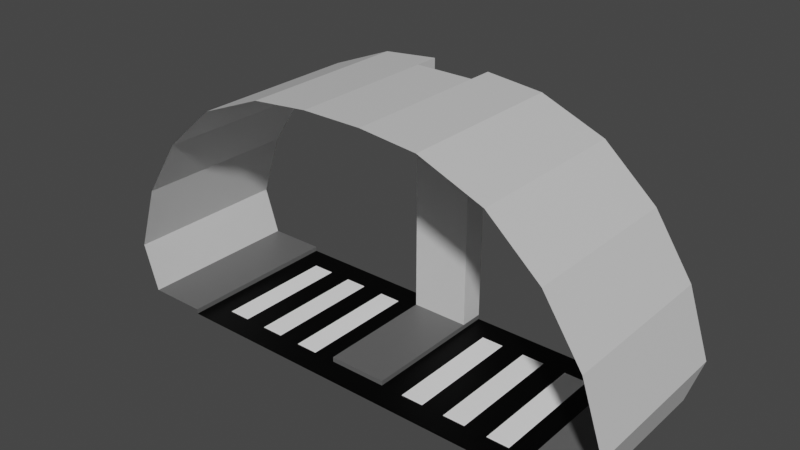 # Source: tunnel_junction.blend  (saved by Blender 2.93.20; exported with 4.5.12 LTS)
import bpy
from mathutils import Matrix  # noqa: F401  (used for matrix-valued properties, if any)

bpy.ops.wm.read_factory_settings(use_empty=True)
scene = bpy.context.scene
scene.name = 'Scene'

# ---- collections
col_collection = bpy.data.collections.new('Collection'); scene.collection.children.link(col_collection)

# ---- images (referenced by path relative to the original .blend; pixels are not part of the script)
import os
ASSET_DIR = os.environ.get("B2B_ASSET_DIR", "")  # directory of the original .blend (textures are referenced by path, not embedded)
HERE = os.path.dirname(os.path.abspath(__file__))  # packed textures are extracted next to this script under _unpacked/

def load_image(name, relpath, width, height, colorspace="sRGB"):
    """Load a texture the original file referenced (path relative to the .blend, or extracted next to this script)."""
    p = next((c for c in (os.path.join(HERE, relpath), os.path.join(ASSET_DIR, relpath)) if relpath and os.path.exists(c)), "")
    if p:
        img = bpy.data.images.load(p, check_existing=True)
        img.name = name
    else:  # same state as the original file: an image datablock whose file is absent (Cycles renders it pink)
        img = bpy.data.images.new(name, width, height)
        img.source = "FILE"
        img.filepath = "//" + (relpath or name)
    img.colorspace_settings.name = colorspace
    return img
img_tunnel_junction = load_image('tunnel_junction', 'tunnel_junction.png', 1024, 1024, 'sRGB')

# ---- materials (node trees are filled in below, after node groups)
mat_material_001 = bpy.data.materials.new('Material.001')
mat_material_002 = bpy.data.materials.new('Material.002')
mat_material_003 = bpy.data.materials.new('Material.003')
mat_material = bpy.data.materials.new('Material')

# ---- material node trees
mat_material_001.use_nodes = True; mat_material_001.node_tree.nodes.clear()
_N = mat_material_001.node_tree.nodes; _L = mat_material_001.node_tree.links
n0 = _N.new('ShaderNodeOutputMaterial'); n0.name = 'Material Output'; n0.location = (300, 300)
n1 = _N.new('ShaderNodeBsdfPrincipled'); n1.name = 'Principled BSDF'; n1.location = (10, 300)
n1.distribution = 'GGX'
n1.subsurface_method = 'BURLEY'
n1.inputs[0].default_value = (1.0, 1.0, 1.0, 1.0)
n1.inputs[3].default_value = 1.45
n1.inputs[27].default_value = (0.0, 0.0, 0.0, 1.0)
n1.inputs[28].default_value = 1.0
n2 = _N.new('ShaderNodeTexImage'); n2.name = 'Image Texture'; n2.location = (-4, 597)
n2.image = img_tunnel_junction
_L.new(n1.outputs[0], n0.inputs[0])
n0.is_active_output = True
mat_material_002.use_nodes = True; mat_material_002.node_tree.nodes.clear()
_N = mat_material_002.node_tree.nodes; _L = mat_material_002.node_tree.links
n0 = _N.new('ShaderNodeOutputMaterial'); n0.name = 'Material Output'; n0.location = (300, 300)
n1 = _N.new('ShaderNodeBsdfPrincipled'); n1.name = 'Principled BSDF'; n1.location = (10, 300)
n1.distribution = 'GGX'
n1.subsurface_method = 'BURLEY'
n1.inputs[0].default_value = (0.0, 0.0, 0.0, 1.0)
n1.inputs[3].default_value = 1.45
n1.inputs[13].default_value = 0.1261
n1.inputs[27].default_value = (0.0, 0.0, 0.0, 1.0)
n1.inputs[28].default_value = 1.0
n2 = _N.new('ShaderNodeTexImage'); n2.name = 'Image Texture'; n2.location = (24, 586)
n2.image = img_tunnel_junction
_L.new(n1.outputs[0], n0.inputs[0])
n0.is_active_output = True
mat_material_003.use_nodes = True; mat_material_003.node_tree.nodes.clear()
_N = mat_material_003.node_tree.nodes; _L = mat_material_003.node_tree.links
n0 = _N.new('ShaderNodeOutputMaterial'); n0.name = 'Material Output'; n0.location = (300, 300)
n1 = _N.new('ShaderNodeBsdfPrincipled'); n1.name = 'Principled BSDF'; n1.location = (10, 300)
n1.distribution = 'GGX'
n1.subsurface_method = 'BURLEY'
n1.inputs[0].default_value = (0.1193, 0.1193, 0.1193, 1.0)
n1.inputs[3].default_value = 1.45
n1.inputs[27].default_value = (0.0, 0.0, 0.0, 1.0)
n1.inputs[28].default_value = 1.0
n2 = _N.new('ShaderNodeTexImage'); n2.name = 'Image Texture'; n2.location = (6, 582)
n2.image = img_tunnel_junction
_L.new(n1.outputs[0], n0.inputs[0])
n0.is_active_output = True
mat_material.use_nodes = True; mat_material.node_tree.nodes.clear()
_N = mat_material.node_tree.nodes; _L = mat_material.node_tree.links
n0 = _N.new('ShaderNodeOutputMaterial'); n0.name = 'Material Output'; n0.location = (300, 300)
n1 = _N.new('ShaderNodeBsdfPrincipled'); n1.name = 'Principled BSDF'; n1.location = (10, 300)
n1.distribution = 'GGX'
n1.subsurface_method = 'BURLEY'
n1.inputs[0].default_value = (0.6514, 0.6514, 0.6514, 1.0)
n1.inputs[3].default_value = 1.45
n1.inputs[27].default_value = (0.0, 0.0, 0.0, 1.0)
n1.inputs[28].default_value = 1.0
n2 = _N.new('ShaderNodeTexImage'); n2.name = 'Image Texture'; n2.location = (6, 582)
n2.image = img_tunnel_junction
_L.new(n1.outputs[0], n0.inputs[0])
n0.is_active_output = True

# ---- world
world_world = bpy.data.worlds.new('World'); scene.world = world_world
world_world.use_nodes = True; world_world.node_tree.nodes.clear()
_N = world_world.node_tree.nodes; _L = world_world.node_tree.links
n0 = _N.new('ShaderNodeOutputWorld'); n0.name = 'World Output'; n0.location = (300, 300)
n1 = _N.new('ShaderNodeBackground'); n1.name = 'Background'; n1.location = (10, 300)
n1.inputs[0].default_value = (0.05088, 0.05088, 0.05088, 1.0)
_L.new(n1.outputs[0], n0.inputs[0])
n0.is_active_output = True
world_world.color = (0.05088, 0.05088, 0.05088)
world_world.use_sun_shadow = False
world_world.sun_shadow_jitter_overblur = 0.0

# ---- meshes
me_plane = bpy.data.meshes.new('Plane')
me_plane.from_pydata([(-5.444, 3.0, 1.066), (-5.132, 3.5, 0.1), (-3.912, -1.192e-07, -1.863e-09), (-3.912, -1.192e-07, 0.1), (-5.132, -1.192e-07, 0.1), (-5.444, 0.5, 1.066), (-3.912, 0.5, -1.863e-09), (-3.912, 0.5, 0.1), (-5.132, 0.5, 0.1), (-5.444, -3.072e-07, 1.066), (-3.912, 3.5, 0.1), (-3.912, 3.5, -1.863e-09), (-3.912, 3.0, -1.863e-09), (-3.912, 3.0, 0.1), (-0.6096, 3.5, 5.247), (-0.6096, -9.075e-07, 5.247), (-5.132, 3.0, 0.1), (-5.444, 3.5, 1.066), (-0.6096, 0.5, -1.863e-09), (-0.6096, 0.5, 0.1), (-0.6096, 0.5, 5.247), (-0.6096, 3.0, 5.247), (-0.6096, 3.5, -1.863e-09), (-0.6096, 3.5, 0.1), (-1.779, 3.0, 5.13), (-1.779, 0.5, 5.13), (-0.6096, 3.0, 0.1), (-0.6096, 3.0, -1.863e-09), (-1.779, -8.69e-07, 5.13), (-1.779, 3.5, 5.13), (-3.096, 3.5, 4.603), (-3.096, -7.824e-07, 4.603), (-3.096, 0.5, 4.603), (-3.096, 3.0, 4.603), (-4.181, 3.0, 3.645), (-4.181, 0.5, 3.645), (-4.181, -6.537e-07, 3.645), (-4.181, 3.5, 3.645), (-4.982, 3.5, 2.438), (-4.982, -4.916e-07, 2.438), (-4.982, 0.5, 2.438), (-4.982, 3.0, 2.438), (-3.441, 0.5, -1.863e-09), (-2.969, 0.5, -1.863e-09), (-2.497, 0.5, -1.863e-09), (-2.025, 0.5, -1.863e-09), (-1.553, 0.5, -1.863e-09), (-1.081, 0.5, -1.863e-09), (-1.081, 3.0, -1.863e-09), (-1.553, 3.0, -1.863e-09), (-2.025, 3.0, -1.863e-09), (-2.497, 3.0, -1.863e-09), (-2.969, 3.0, -1.863e-09), (-3.441, 3.0, -1.863e-09), (5.444, 3.0, 1.066), (5.132, 3.5, 0.1), (3.912, -1.192e-07, -1.863e-09), (3.912, -1.192e-07, 0.1), (5.132, -1.192e-07, 0.1), (5.444, 0.5, 1.066), (3.912, 0.5, -1.863e-09), (3.912, 0.5, 0.1), (5.132, 0.5, 0.1), (5.444, -3.072e-07, 1.066), (3.912, 3.5, 0.1), (3.912, 3.5, -1.863e-09), (3.912, 3.0, -1.863e-09), (3.912, 3.0, 0.1), (0.6096, 3.5, 5.247), (0.6096, -9.075e-07, 5.247), (5.132, 3.0, 0.1), (5.444, 3.5, 1.066), (0.0, -1.192e-07, -1.863e-09), (0.6096, 0.5, -1.863e-09), (0.6096, 0.5, 0.1), (0.6096, 0.5, 5.247), (0.6096, 3.0, 5.247), (0.6096, 3.5, -1.863e-09), (0.6096, 3.5, 0.1), (1.779, 3.0, 5.13), (1.779, 0.5, 5.13), (0.6096, 3.0, 0.1), (0.6096, 3.0, -1.863e-09), (1.779, -8.69e-07, 5.13), (1.779, 3.5, 5.13), (3.096, 3.5, 4.603), (3.096, -7.824e-07, 4.603), (3.096, 0.5, 4.603), (3.096, 3.0, 4.603), (4.181, 3.0, 3.645), (4.181, 0.5, 3.645), (4.181, -6.537e-07, 3.645), (4.181, 3.5, 3.645), (4.982, 3.5, 2.438), (4.982, -4.916e-07, 2.438), (4.982, 0.5, 2.438), (4.982, 3.0, 2.438), (3.441, 0.5, -1.863e-09), (2.969, 0.5, -1.863e-09), (2.497, 0.5, -1.863e-09), (2.025, 0.5, -1.863e-09), (1.553, 0.5, -1.863e-09), (1.081, 0.5, -1.863e-09), (1.081, 3.0, -1.863e-09), (1.553, 3.0, -1.863e-09), (2.025, 3.0, -1.863e-09), (2.497, 3.0, -1.863e-09), (2.969, 3.0, -1.863e-09), (3.441, 3.0, -1.863e-09), (0.0, -9.075e-07, 5.247)], [], [(6, 7, 3, 2), (7, 8, 4, 3), (16, 1, 17, 0), (28, 25, 20, 15), (33, 30, 29, 24), (13, 12, 11, 10), (4, 8, 5, 9), (25, 24, 21, 20), (16, 13, 10, 1), (8, 7, 13, 16), (8, 16, 0, 5), (7, 6, 12, 13), (27, 26, 23, 22), (34, 37, 30, 33), (39, 40, 35, 36), (35, 34, 33, 32), (32, 33, 24, 25), (18, 19, 26, 27), (31, 32, 25, 28), (47, 18, 27, 48), (36, 35, 32, 31), (24, 29, 14, 21), (9, 5, 40, 39), (0, 17, 38, 41), (5, 0, 41, 40), (40, 41, 34, 35), (41, 38, 37, 34), (6, 42, 53, 12), (42, 43, 52, 53), (43, 44, 51, 52), (44, 45, 50, 51), (45, 46, 49, 50), (46, 47, 48, 49), (27, 22, 11, 12, 53, 52, 51, 50, 49, 48), (60, 56, 57, 61), (61, 57, 58, 62), (70, 54, 71, 55), (83, 69, 75, 80), (88, 79, 84, 85), (67, 64, 65, 66), (58, 63, 59, 62), (80, 75, 76, 79), (70, 55, 64, 67), (62, 70, 67, 61), (62, 59, 54, 70), (61, 67, 66, 60), (82, 77, 78, 81), (89, 88, 85, 92), (94, 91, 90, 95), (90, 87, 88, 89), (87, 80, 79, 88), (73, 82, 81, 74), (86, 83, 80, 87), (102, 103, 82, 73), (91, 86, 87, 90), (79, 76, 68, 84), (63, 94, 95, 59), (54, 96, 93, 71), (59, 95, 96, 54), (95, 90, 89, 96), (96, 89, 92, 93), (60, 66, 108, 97), (97, 108, 107, 98), (98, 107, 106, 99), (99, 106, 105, 100), (100, 105, 104, 101), (101, 104, 103, 102), (82, 103, 104, 105, 106, 107, 108, 66, 65, 77), (14, 23, 26, 21), (21, 76, 75, 20), (20, 75, 69, 109, 15), (68, 76, 81, 78), (26, 81, 76, 21), (26, 19, 74, 81), (19, 18, 73, 74), (6, 2, 72, 56, 60, 97, 98, 99, 100, 101, 102, 73, 18, 47, 46, 45, 44, 43, 42)])
me_plane.polygons.foreach_set('material_index', [2, 2, 3, 3, 3, 2, 3, 3, 2, 2, 3, 2, 2, 3, 3, 3, 3, 2, 3, 1, 3, 3, 3, 3, 3, 3, 3, 1, 0, 1, 0, 1, 0, 1, 2, 2, 3, 3, 3, 2, 3, 3, 2, 2, 3, 2, 2, 3, 3, 3, 3, 2, 3, 1, 3, 3, 3, 3, 3, 3, 3, 1, 0, 1, 0, 1, 0, 1, 3, 3, 3, 3, 3, 2, 2, 1])
_uv = me_plane.uv_layers.new(name='UVMap')
_uv.uv.foreach_set('vector', [0.9696, 0.8245, 0.9422, 0.8245, 0.9422, 0.8814, 0.9696, 0.8814, 0.7069, 0.999, 0.8225, 0.999, 0.8225, 0.9422, 0.7069, 0.9422, 0.999, 0.4716, 0.9422, 0.4716, 0.9422, 0.5872, 0.999, 0.5872, 0.7049, 0.999, 0.7049, 0.9422, 0.5892, 0.9422, 0.5892, 0.999, 0.999, 0.3539, 0.9422, 0.3539, 0.9422, 0.4696, 0.999, 0.4696, 0.05782, 0.999, 0.05782, 0.9716, 0.001001, 0.9716, 0.001001, 0.999, 0.999, 0.2363, 0.9422, 0.2363, 0.9422, 0.3519, 0.999, 0.3519, 0.2363, 0.4696, 0.4696, 0.4696, 0.4696, 0.3539, 0.2363, 0.3539, 0.999, 0.2343, 0.999, 0.1186, 0.9422, 0.1186, 0.9422, 0.2343, 0.4696, 0.5872, 0.4696, 0.4716, 0.2363, 0.4716, 0.2363, 0.5872, 0.5872, 0.2343, 0.5872, 0.001001, 0.4716, 0.001001, 0.4716, 0.2343, 0.5872, 0.9696, 0.5872, 0.9422, 0.3539, 0.9422, 0.3539, 0.9696, 0.9696, 0.7657, 0.9422, 0.7657, 0.9422, 0.8225, 0.9696, 0.8225, 0.3519, 0.999, 0.3519, 0.9422, 0.2363, 0.9422, 0.2363, 0.999, 0.9402, 0.6481, 0.8834, 0.6481, 0.8834, 0.7637, 0.9402, 0.7637, 0.2363, 0.7049, 0.4696, 0.7049, 0.4696, 0.5892, 0.2363, 0.5892, 0.5872, 0.7049, 0.5872, 0.4716, 0.4716, 0.4716, 0.4716, 0.7049, 0.2343, 0.9696, 0.2343, 0.9422, 0.001001, 0.9422, 0.001001, 0.9696, 0.9402, 0.1186, 0.8834, 0.1186, 0.8834, 0.2343, 0.9402, 0.2343, 0.7049, 0.7637, 0.7049, 0.7069, 0.4716, 0.7069, 0.4716, 0.7637, 0.9402, 0.001001, 0.8834, 0.001001, 0.8834, 0.1166, 0.9402, 0.1166, 0.8225, 0.9108, 0.8225, 0.8539, 0.7069, 0.8539, 0.7069, 0.9108, 0.8814, 0.4716, 0.8245, 0.4716, 0.8245, 0.5872, 0.8814, 0.5872, 0.8225, 0.8225, 0.8225, 0.7657, 0.7069, 0.7657, 0.7069, 0.8225, 0.3519, 0.2343, 0.3519, 0.001001, 0.2363, 0.001001, 0.2363, 0.2343, 0.001001, 0.2343, 0.2343, 0.2343, 0.2343, 0.1186, 0.001001, 0.1186, 0.8814, 0.2363, 0.8245, 0.2363, 0.8245, 0.3519, 0.8814, 0.3519, 0.4696, 0.8814, 0.4696, 0.8245, 0.2363, 0.8245, 0.2363, 0.8814, 0.7637, 0.2363, 0.7069, 0.2363, 0.7069, 0.4696, 0.7637, 0.4696, 0.7049, 0.8814, 0.7049, 0.8245, 0.4716, 0.8245, 0.4716, 0.8814, 0.7637, 0.4716, 0.7069, 0.4716, 0.7069, 0.7049, 0.7637, 0.7049, 0.2343, 0.9402, 0.2343, 0.8834, 0.001001, 0.8834, 0.001001, 0.9402, 0.8225, 0.001001, 0.7657, 0.001001, 0.7657, 0.2343, 0.8225, 0.2343, 0.2363, 0.8834, 0.4696, 0.8834, 0.4696, 0.9402, 0.2363, 0.9402, 0.2363, 0.9321, 0.2363, 0.9239, 0.2363, 0.9158, 0.2363, 0.9077, 0.2363, 0.8996, 0.2363, 0.8915, 0.9696, 0.7637, 0.9696, 0.7069, 0.9422, 0.7069, 0.9422, 0.7637, 0.9402, 0.999, 0.9402, 0.9422, 0.8245, 0.9422, 0.8245, 0.999, 0.8225, 0.5872, 0.8225, 0.4716, 0.7657, 0.4716, 0.7657, 0.5872, 0.7069, 0.7637, 0.8225, 0.7637, 0.8225, 0.7069, 0.7069, 0.7069, 0.8225, 0.7049, 0.8225, 0.5892, 0.7657, 0.5892, 0.7657, 0.7049, 0.05982, 0.999, 0.1166, 0.999, 0.1166, 0.9716, 0.05982, 0.9716, 0.8814, 0.2343, 0.8814, 0.1186, 0.8245, 0.1186, 0.8245, 0.2343, 0.2343, 0.7049, 0.2343, 0.5892, 0.001001, 0.5892, 0.001001, 0.7049, 0.8814, 0.3539, 0.8245, 0.3539, 0.8245, 0.4696, 0.8814, 0.4696, 0.001001, 0.3519, 0.2343, 0.3519, 0.2343, 0.2363, 0.001001, 0.2363, 0.4696, 0.001001, 0.3539, 0.001001, 0.3539, 0.2343, 0.4696, 0.2343, 0.7069, 0.8519, 0.9402, 0.8519, 0.9402, 0.8245, 0.7069, 0.8245, 0.9696, 0.9402, 0.9696, 0.8834, 0.9422, 0.8834, 0.9422, 0.9402, 0.8245, 0.6461, 0.9402, 0.6461, 0.9402, 0.5892, 0.8245, 0.5892, 0.8814, 0.7637, 0.8814, 0.6481, 0.8245, 0.6481, 0.8245, 0.7637, 0.2343, 0.5872, 0.2343, 0.4716, 0.001001, 0.4716, 0.001001, 0.5872, 0.5872, 0.2363, 0.4716, 0.2363, 0.4716, 0.4696, 0.5872, 0.4696, 0.7069, 0.9402, 0.9402, 0.9402, 0.9402, 0.9128, 0.7069, 0.9128, 0.9402, 0.3519, 0.9402, 0.2363, 0.8834, 0.2363, 0.8834, 0.3519, 0.001001, 0.7637, 0.2343, 0.7637, 0.2343, 0.7069, 0.001001, 0.7069, 0.9402, 0.4696, 0.9402, 0.3539, 0.8834, 0.3539, 0.8834, 0.4696, 0.8245, 0.8225, 0.9402, 0.8225, 0.9402, 0.7657, 0.8245, 0.7657, 0.9402, 0.5872, 0.9402, 0.4716, 0.8834, 0.4716, 0.8834, 0.5872, 0.8245, 0.9108, 0.9402, 0.9108, 0.9402, 0.8539, 0.8245, 0.8539, 0.7049, 0.2363, 0.5892, 0.2363, 0.5892, 0.4696, 0.7049, 0.4696, 0.2343, 0.1166, 0.2343, 0.001001, 0.001001, 0.001001, 0.001001, 0.1166, 0.999, 0.1166, 0.999, 0.001001, 0.9422, 0.001001, 0.9422, 0.1166, 0.2363, 0.7637, 0.4696, 0.7637, 0.4696, 0.7069, 0.2363, 0.7069, 0.6461, 0.7049, 0.6461, 0.4716, 0.5892, 0.4716, 0.5892, 0.7049, 0.001001, 0.8225, 0.2343, 0.8225, 0.2343, 0.7657, 0.001001, 0.7657, 0.7049, 0.7049, 0.7049, 0.4716, 0.6481, 0.4716, 0.6481, 0.7049, 0.2363, 0.8225, 0.4696, 0.8225, 0.4696, 0.7657, 0.2363, 0.7657, 0.7637, 0.2343, 0.7637, 0.001001, 0.7069, 0.001001, 0.7069, 0.2343, 0.4716, 0.8225, 0.4716, 0.8144, 0.4716, 0.8063, 0.4716, 0.7982, 0.4716, 0.7901, 0.4716, 0.7819, 0.4716, 0.7738, 0.4716, 0.7657, 0.7049, 0.7657, 0.7049, 0.8225, 0.8225, 0.4696, 0.8225, 0.2363, 0.7657, 0.2363, 0.7657, 0.4696, 0.4696, 0.3519, 0.4696, 0.2363, 0.2363, 0.2363, 0.2363, 0.3519, 0.8245, 0.1166, 0.8245, 0.001001, 0.8814, 0.001001, 0.8814, 0.05882, 0.8814, 0.1166, 0.7049, 0.9402, 0.7049, 0.8834, 0.4716, 0.8834, 0.4716, 0.9402, 0.7049, 0.001001, 0.5892, 0.001001, 0.5892, 0.2343, 0.7049, 0.2343, 0.001001, 0.4696, 0.2343, 0.4696, 0.2343, 0.3539, 0.001001, 0.3539, 0.9696, 0.5892, 0.9422, 0.5892, 0.9422, 0.7049, 0.9696, 0.7049, 0.001001, 0.8245, 0.2343, 0.8245, 0.2343, 0.8529, 0.2343, 0.8814, 0.001001, 0.8814, 0.001002, 0.8779, 0.001002, 0.8745, 0.001002, 0.8711, 0.001002, 0.8676, 0.001002, 0.8642, 0.001003, 0.8608, 0.001003, 0.8574, 0.001003, 0.8485, 0.001003, 0.8451, 0.001002, 0.8417, 0.001002, 0.8382, 0.001002, 0.8348, 0.001002, 0.8314, 0.001001, 0.828])
me_plane.materials.append(mat_material_001)
me_plane.materials.append(mat_material_002)
me_plane.materials.append(mat_material_003)
me_plane.materials.append(mat_material)
me_plane.use_remesh_preserve_volume = False
me_plane.use_remesh_preserve_attributes = False
me_plane.use_mirror_vertex_groups = False
me_plane.update()

# ---- objects
ob_plane = bpy.data.objects.new('Plane', me_plane)

# ---- transforms, parenting, visibility, modifiers, constraints
ob_plane.location = (0.0, 0.0, 0.0)
ob_plane.lineart.crease_threshold = 0.0

# ---- collection membership
col_collection.objects.link(ob_plane)

# ---- scene / render settings (as saved in the file)
scene.frame_start = 1; scene.frame_end = 10000; scene.frame_set(0)
scene.render.engine = 'CYCLES'
scene.render.image_settings.file_format = 'FFMPEG'
scene.render.image_settings.color_mode = 'RGB'
scene.render.image_settings.compression = 0
scene.render.fps = 3
scene.render.fps_base = 0.1
scene.cycles.use_denoising = False
scene.cycles.samples = 128
scene.cycles.sampling_pattern = 'TABULATED_SOBOL'
scene.cycles.use_adaptive_sampling = False
scene.cycles.use_light_tree = False
scene.view_settings.look = 'High Contrast'
scene.view_settings.view_transform = 'Filmic'
bpy.context.view_layer.update()

# ---- added for rendering (the .blend has no active camera and no usable light): camera, sun
cam_auto = bpy.data.cameras.new('AutoCamera')
cam_auto.lens = 50.0
cam_auto.sensor_width = 36.0
cam_auto.clip_end = 1000.0
ob_auto_camera = bpy.data.objects.new('AutoCamera', cam_auto)
scene.collection.objects.link(ob_auto_camera)
ob_auto_camera.location = (11.6413, -12.2196, 11.9366)
ob_auto_camera.rotation_euler = (1.09748, -7.21219e-08, 0.694738)
scene.camera = ob_auto_camera
light_auto_sun = bpy.data.lights.new('AutoSun', 'SUN')
light_auto_sun.energy = 3.0
light_auto_sun.angle = 0.0523599
ob_auto_sun = bpy.data.objects.new('AutoSun', light_auto_sun)
scene.collection.objects.link(ob_auto_sun)
ob_auto_sun.rotation_euler = (0.872665, 0.174533, 0.523599)
bpy.context.view_layer.update()

